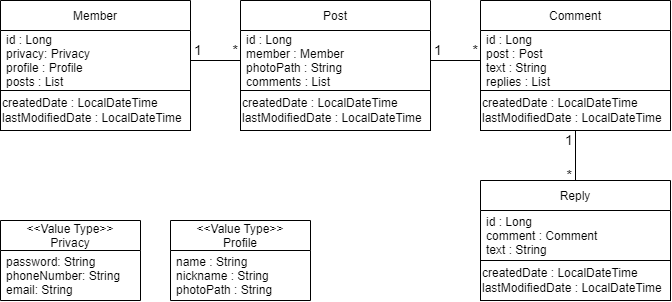

The diagram above was exported from draw.io. Its source (the exported page's mxGraphModel, read from the mxfile embedded in the PNG):
<mxGraphModel dx="1483" dy="781" grid="1" gridSize="10" guides="1" tooltips="1" connect="1" arrows="1" fold="1" page="1" pageScale="1" pageWidth="1169" pageHeight="827" math="0" shadow="0">
  <root>
    <mxCell id="WIyWlLk6GJQsqaUBKTNV-0" />
    <mxCell id="WIyWlLk6GJQsqaUBKTNV-1" parent="WIyWlLk6GJQsqaUBKTNV-0" />
    <mxCell id="3c_SbqWK2b2a7UDDbVLW-7" value="Comment" style="swimlane;fontStyle=0;childLayout=stackLayout;horizontal=1;startSize=30;horizontalStack=0;resizeParent=1;resizeParentMax=0;resizeLast=0;collapsible=1;marginBottom=0;" parent="WIyWlLk6GJQsqaUBKTNV-1" vertex="1">
      <mxGeometry x="720" y="280" width="190" height="130" as="geometry" />
    </mxCell>
    <mxCell id="3c_SbqWK2b2a7UDDbVLW-8" value="id : Long&#10;post : Post&#10;text : String&#10;replies : List" style="text;strokeColor=none;fillColor=none;align=left;verticalAlign=middle;spacingLeft=4;spacingRight=4;overflow=hidden;points=[[0,0.5],[1,0.5]];portConstraint=eastwest;rotatable=0;" parent="3c_SbqWK2b2a7UDDbVLW-7" vertex="1">
      <mxGeometry y="30" width="190" height="60" as="geometry" />
    </mxCell>
    <mxCell id="3c_SbqWK2b2a7UDDbVLW-31" value="createdDate : LocalDateTime&lt;br&gt;lastModifiedDate : LocalDateTime" style="rounded=0;whiteSpace=wrap;html=1;shadow=0;align=left;" parent="3c_SbqWK2b2a7UDDbVLW-7" vertex="1">
      <mxGeometry y="90" width="190" height="40" as="geometry" />
    </mxCell>
    <mxCell id="3c_SbqWK2b2a7UDDbVLW-11" value="Member" style="swimlane;fontStyle=0;childLayout=stackLayout;horizontal=1;startSize=30;horizontalStack=0;resizeParent=1;resizeParentMax=0;resizeLast=0;collapsible=1;marginBottom=0;" parent="WIyWlLk6GJQsqaUBKTNV-1" vertex="1">
      <mxGeometry x="240" y="280" width="190" height="130" as="geometry" />
    </mxCell>
    <mxCell id="3c_SbqWK2b2a7UDDbVLW-12" value="id : Long&#10;privacy: Privacy&#10;profile : Profile&#10;posts : List" style="text;strokeColor=none;fillColor=none;align=left;verticalAlign=middle;spacingLeft=4;spacingRight=4;overflow=hidden;points=[[0,0.5],[1,0.5]];portConstraint=eastwest;rotatable=0;" parent="3c_SbqWK2b2a7UDDbVLW-11" vertex="1">
      <mxGeometry y="30" width="190" height="60" as="geometry" />
    </mxCell>
    <mxCell id="3c_SbqWK2b2a7UDDbVLW-29" value="createdDate : LocalDateTime&lt;br&gt;lastModifiedDate : LocalDateTime" style="rounded=0;whiteSpace=wrap;html=1;shadow=0;align=left;" parent="3c_SbqWK2b2a7UDDbVLW-11" vertex="1">
      <mxGeometry y="90" width="190" height="40" as="geometry" />
    </mxCell>
    <mxCell id="3c_SbqWK2b2a7UDDbVLW-15" value="Post" style="swimlane;fontStyle=0;childLayout=stackLayout;horizontal=1;startSize=30;horizontalStack=0;resizeParent=1;resizeParentMax=0;resizeLast=0;collapsible=1;marginBottom=0;" parent="WIyWlLk6GJQsqaUBKTNV-1" vertex="1">
      <mxGeometry x="480" y="280" width="190" height="130" as="geometry" />
    </mxCell>
    <mxCell id="3c_SbqWK2b2a7UDDbVLW-16" value="id : Long&#10;member : Member&#10;photoPath : String&#10;comments : List" style="text;strokeColor=none;fillColor=none;align=left;verticalAlign=middle;spacingLeft=4;spacingRight=4;overflow=hidden;points=[[0,0.5],[1,0.5]];portConstraint=eastwest;rotatable=0;" parent="3c_SbqWK2b2a7UDDbVLW-15" vertex="1">
      <mxGeometry y="30" width="190" height="60" as="geometry" />
    </mxCell>
    <mxCell id="3c_SbqWK2b2a7UDDbVLW-30" value="createdDate : LocalDateTime&lt;br&gt;lastModifiedDate : LocalDateTime" style="rounded=0;whiteSpace=wrap;html=1;shadow=0;align=left;" parent="3c_SbqWK2b2a7UDDbVLW-15" vertex="1">
      <mxGeometry y="90" width="190" height="40" as="geometry" />
    </mxCell>
    <mxCell id="3c_SbqWK2b2a7UDDbVLW-19" value="Reply" style="swimlane;fontStyle=0;childLayout=stackLayout;horizontal=1;startSize=30;horizontalStack=0;resizeParent=1;resizeParentMax=0;resizeLast=0;collapsible=1;marginBottom=0;" parent="WIyWlLk6GJQsqaUBKTNV-1" vertex="1">
      <mxGeometry x="720" y="460" width="190" height="120" as="geometry" />
    </mxCell>
    <mxCell id="3c_SbqWK2b2a7UDDbVLW-20" value="id : Long&#10;comment : Comment&#10;text : String" style="text;strokeColor=none;fillColor=none;align=left;verticalAlign=middle;spacingLeft=4;spacingRight=4;overflow=hidden;points=[[0,0.5],[1,0.5]];portConstraint=eastwest;rotatable=0;" parent="3c_SbqWK2b2a7UDDbVLW-19" vertex="1">
      <mxGeometry y="30" width="190" height="50" as="geometry" />
    </mxCell>
    <mxCell id="3c_SbqWK2b2a7UDDbVLW-32" value="createdDate : LocalDateTime&lt;br&gt;lastModifiedDate : LocalDateTime" style="rounded=0;whiteSpace=wrap;html=1;shadow=0;align=left;" parent="3c_SbqWK2b2a7UDDbVLW-19" vertex="1">
      <mxGeometry y="80" width="190" height="40" as="geometry" />
    </mxCell>
    <mxCell id="3mCKout2QOgFijA-vmB8-6" value="&lt;&lt;Value Type&gt;&gt;&#10;Privacy" style="swimlane;fontStyle=0;childLayout=stackLayout;horizontal=1;startSize=30;horizontalStack=0;resizeParent=1;resizeParentMax=0;resizeLast=0;collapsible=1;marginBottom=0;" vertex="1" parent="WIyWlLk6GJQsqaUBKTNV-1">
      <mxGeometry x="240" y="500" width="140" height="80" as="geometry" />
    </mxCell>
    <mxCell id="3mCKout2QOgFijA-vmB8-10" value="password: String&#10;phoneNumber: String&#10;email: String" style="text;strokeColor=none;fillColor=none;align=left;verticalAlign=middle;spacingLeft=4;spacingRight=4;overflow=hidden;points=[[0,0.5],[1,0.5]];portConstraint=eastwest;rotatable=0;" vertex="1" parent="3mCKout2QOgFijA-vmB8-6">
      <mxGeometry y="30" width="140" height="50" as="geometry" />
    </mxCell>
    <mxCell id="3mCKout2QOgFijA-vmB8-11" value="&lt;&lt;Value Type&gt;&gt;&#10;Profile" style="swimlane;fontStyle=0;childLayout=stackLayout;horizontal=1;startSize=30;horizontalStack=0;resizeParent=1;resizeParentMax=0;resizeLast=0;collapsible=1;marginBottom=0;" vertex="1" parent="WIyWlLk6GJQsqaUBKTNV-1">
      <mxGeometry x="410" y="500" width="140" height="80" as="geometry" />
    </mxCell>
    <mxCell id="3mCKout2QOgFijA-vmB8-12" value="name : String&#10;nickname : String&#10;photoPath : String" style="text;strokeColor=none;fillColor=none;align=left;verticalAlign=middle;spacingLeft=4;spacingRight=4;overflow=hidden;points=[[0,0.5],[1,0.5]];portConstraint=eastwest;rotatable=0;" vertex="1" parent="3mCKout2QOgFijA-vmB8-11">
      <mxGeometry y="30" width="140" height="50" as="geometry" />
    </mxCell>
    <mxCell id="3mCKout2QOgFijA-vmB8-22" value="" style="endArrow=none;html=1;rounded=0;fontSize=14;exitX=1;exitY=0.5;exitDx=0;exitDy=0;entryX=0;entryY=0.5;entryDx=0;entryDy=0;" edge="1" parent="WIyWlLk6GJQsqaUBKTNV-1" source="3c_SbqWK2b2a7UDDbVLW-16" target="3c_SbqWK2b2a7UDDbVLW-8">
      <mxGeometry relative="1" as="geometry">
        <mxPoint x="480" y="430" as="sourcePoint" />
        <mxPoint x="640" y="430" as="targetPoint" />
      </mxGeometry>
    </mxCell>
    <mxCell id="3mCKout2QOgFijA-vmB8-23" value="1" style="resizable=0;html=1;align=left;verticalAlign=bottom;fontSize=14;" connectable="0" vertex="1" parent="3mCKout2QOgFijA-vmB8-22">
      <mxGeometry x="-1" relative="1" as="geometry">
        <mxPoint x="2" as="offset" />
      </mxGeometry>
    </mxCell>
    <mxCell id="3mCKout2QOgFijA-vmB8-24" value="*" style="resizable=0;html=1;align=right;verticalAlign=bottom;fontSize=14;" connectable="0" vertex="1" parent="3mCKout2QOgFijA-vmB8-22">
      <mxGeometry x="1" relative="1" as="geometry">
        <mxPoint x="-2" as="offset" />
      </mxGeometry>
    </mxCell>
    <mxCell id="3mCKout2QOgFijA-vmB8-25" value="" style="endArrow=none;html=1;rounded=0;fontSize=14;exitX=1;exitY=0.5;exitDx=0;exitDy=0;entryX=0;entryY=0.5;entryDx=0;entryDy=0;" edge="1" parent="WIyWlLk6GJQsqaUBKTNV-1" source="3c_SbqWK2b2a7UDDbVLW-12" target="3c_SbqWK2b2a7UDDbVLW-16">
      <mxGeometry relative="1" as="geometry">
        <mxPoint x="680" y="350" as="sourcePoint" />
        <mxPoint x="450" y="370" as="targetPoint" />
      </mxGeometry>
    </mxCell>
    <mxCell id="3mCKout2QOgFijA-vmB8-26" value="1" style="resizable=0;html=1;align=left;verticalAlign=bottom;fontSize=14;" connectable="0" vertex="1" parent="3mCKout2QOgFijA-vmB8-25">
      <mxGeometry x="-1" relative="1" as="geometry">
        <mxPoint x="2" as="offset" />
      </mxGeometry>
    </mxCell>
    <mxCell id="3mCKout2QOgFijA-vmB8-27" value="*" style="resizable=0;html=1;align=right;verticalAlign=bottom;fontSize=14;" connectable="0" vertex="1" parent="3mCKout2QOgFijA-vmB8-25">
      <mxGeometry x="1" relative="1" as="geometry">
        <mxPoint x="-2" as="offset" />
      </mxGeometry>
    </mxCell>
    <mxCell id="3mCKout2QOgFijA-vmB8-31" value="" style="endArrow=none;html=1;rounded=0;fontSize=14;entryX=0.5;entryY=0;entryDx=0;entryDy=0;exitX=0.5;exitY=1;exitDx=0;exitDy=0;" edge="1" parent="WIyWlLk6GJQsqaUBKTNV-1" source="3c_SbqWK2b2a7UDDbVLW-7" target="3c_SbqWK2b2a7UDDbVLW-19">
      <mxGeometry relative="1" as="geometry">
        <mxPoint x="480" y="430" as="sourcePoint" />
        <mxPoint x="640" y="430" as="targetPoint" />
      </mxGeometry>
    </mxCell>
    <mxCell id="3mCKout2QOgFijA-vmB8-32" value="1" style="resizable=0;html=1;align=left;verticalAlign=bottom;fontSize=14;" connectable="0" vertex="1" parent="3mCKout2QOgFijA-vmB8-31">
      <mxGeometry x="-1" relative="1" as="geometry">
        <mxPoint x="-12" y="20" as="offset" />
      </mxGeometry>
    </mxCell>
    <mxCell id="3mCKout2QOgFijA-vmB8-33" value="*" style="resizable=0;html=1;align=right;verticalAlign=bottom;fontSize=14;" connectable="0" vertex="1" parent="3mCKout2QOgFijA-vmB8-31">
      <mxGeometry x="1" relative="1" as="geometry">
        <mxPoint x="-3" y="5" as="offset" />
      </mxGeometry>
    </mxCell>
  </root>
</mxGraphModel>